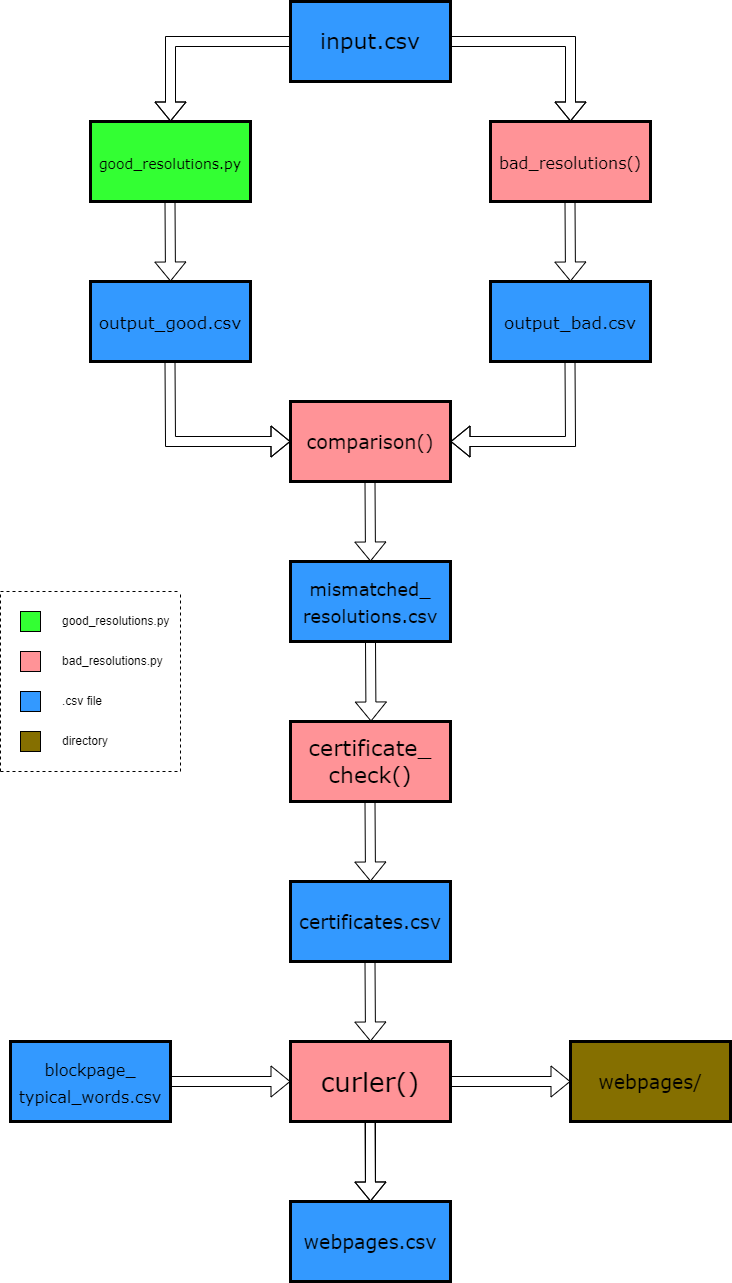

The diagram above was exported from draw.io. Its source (the exported page's mxGraphModel, read from the mxfile embedded in the PNG):
<mxGraphModel dx="1050" dy="530" grid="1" gridSize="10" guides="1" tooltips="1" connect="1" arrows="1" fold="1" page="1" pageScale="1" pageWidth="827" pageHeight="1169" math="0" shadow="0">
  <root>
    <mxCell id="0" />
    <mxCell id="1" parent="0" />
    <mxCell id="q-nN5QKxbbyHlu2mR245-1" value="input.csv" style="rounded=0;whiteSpace=wrap;html=1;fontFamily=Verdana;fontSize=22;labelBackgroundColor=none;labelBorderColor=none;textShadow=0;fillColor=#3399FF;strokeColor=default;gradientColor=none;strokeWidth=3;" parent="1" vertex="1">
      <mxGeometry x="320" y="40" width="160" height="80" as="geometry" />
    </mxCell>
    <mxCell id="q-nN5QKxbbyHlu2mR245-5" value="&lt;font style=&quot;font-size: 16px;&quot;&gt;bad_resolutions()&lt;/font&gt;" style="rounded=0;whiteSpace=wrap;html=1;fontFamily=Verdana;fontSize=22;strokeWidth=3;fillColor=#FF9397;gradientColor=none;" parent="1" vertex="1">
      <mxGeometry x="520" y="160" width="160" height="80" as="geometry" />
    </mxCell>
    <mxCell id="q-nN5QKxbbyHlu2mR245-6" value="&lt;font style=&quot;font-size: 14px;&quot;&gt;good_resolutions.py&lt;/font&gt;" style="rounded=0;whiteSpace=wrap;html=1;fontFamily=Verdana;fontSize=22;strokeWidth=3;fillColor=#33FF33;" parent="1" vertex="1">
      <mxGeometry x="120" y="160" width="160" height="80" as="geometry" />
    </mxCell>
    <mxCell id="q-nN5QKxbbyHlu2mR245-9" value="&lt;font style=&quot;font-size: 17px;&quot;&gt;output_bad.csv&lt;/font&gt;" style="rounded=0;whiteSpace=wrap;html=1;fontFamily=Verdana;fontSize=22;strokeWidth=3;fillColor=#3399FF;" parent="1" vertex="1">
      <mxGeometry x="520" y="320" width="160" height="80" as="geometry" />
    </mxCell>
    <mxCell id="q-nN5QKxbbyHlu2mR245-11" value="&lt;font style=&quot;font-size: 17px;&quot;&gt;output_good.csv&lt;/font&gt;" style="rounded=0;whiteSpace=wrap;html=1;fontFamily=Verdana;fontSize=22;strokeWidth=3;fillColor=#3399FF;" parent="1" vertex="1">
      <mxGeometry x="120" y="320" width="160" height="80" as="geometry" />
    </mxCell>
    <mxCell id="q-nN5QKxbbyHlu2mR245-14" value="&lt;font style=&quot;font-size: 19px;&quot;&gt;comparison()&lt;/font&gt;" style="rounded=0;whiteSpace=wrap;html=1;fontFamily=Verdana;fontSize=22;strokeWidth=3;fillColor=#FF9397;" parent="1" vertex="1">
      <mxGeometry x="320" y="440" width="160" height="80" as="geometry" />
    </mxCell>
    <mxCell id="q-nN5QKxbbyHlu2mR245-16" value="&lt;font style=&quot;font-size: 18px;&quot;&gt;mismatched_&lt;/font&gt;&lt;div&gt;&lt;font style=&quot;font-size: 18px;&quot;&gt;resolutions.csv&lt;/font&gt;&lt;/div&gt;" style="rounded=0;whiteSpace=wrap;html=1;fontFamily=Verdana;fontSize=22;strokeWidth=3;strokeColor=#000000;fillColor=#3399FF;" parent="1" vertex="1">
      <mxGeometry x="320" y="600" width="160" height="80" as="geometry" />
    </mxCell>
    <mxCell id="q-nN5QKxbbyHlu2mR245-21" value="&lt;font style=&quot;font-size: 22px;&quot;&gt;certificate_&lt;/font&gt;&lt;div style=&quot;&quot;&gt;&lt;font style=&quot;font-size: 22px;&quot;&gt;check()&lt;/font&gt;&lt;/div&gt;" style="rounded=0;whiteSpace=wrap;html=1;fontFamily=Verdana;fontSize=22;strokeWidth=3;fillColor=#FF9397;" parent="1" vertex="1">
      <mxGeometry x="320" y="760" width="160" height="80" as="geometry" />
    </mxCell>
    <mxCell id="q-nN5QKxbbyHlu2mR245-23" value="&lt;font style=&quot;font-size: 19px;&quot;&gt;certificates.csv&lt;/font&gt;" style="rounded=0;whiteSpace=wrap;html=1;fontFamily=Verdana;fontSize=22;strokeWidth=3;fillColor=#3399FF;" parent="1" vertex="1">
      <mxGeometry x="320" y="920" width="160" height="80" as="geometry" />
    </mxCell>
    <mxCell id="q-nN5QKxbbyHlu2mR245-25" value="&lt;font style=&quot;font-size: 26px;&quot;&gt;curler()&lt;/font&gt;" style="rounded=0;whiteSpace=wrap;html=1;fontFamily=Verdana;fontSize=22;strokeWidth=3;fillColor=#FF9397;" parent="1" vertex="1">
      <mxGeometry x="320" y="1080" width="160" height="80" as="geometry" />
    </mxCell>
    <mxCell id="q-nN5QKxbbyHlu2mR245-26" value="" style="shape=flexArrow;endArrow=classic;html=1;rounded=0;" parent="1" edge="1">
      <mxGeometry width="50" height="50" relative="1" as="geometry">
        <mxPoint x="399.5" y="1160" as="sourcePoint" />
        <mxPoint x="400" y="1240" as="targetPoint" />
      </mxGeometry>
    </mxCell>
    <mxCell id="q-nN5QKxbbyHlu2mR245-27" value="" style="shape=flexArrow;endArrow=classic;html=1;rounded=0;" parent="1" edge="1">
      <mxGeometry width="50" height="50" relative="1" as="geometry">
        <mxPoint x="399.5" y="1000" as="sourcePoint" />
        <mxPoint x="400" y="1080" as="targetPoint" />
      </mxGeometry>
    </mxCell>
    <mxCell id="q-nN5QKxbbyHlu2mR245-28" value="" style="shape=flexArrow;endArrow=classic;html=1;rounded=0;" parent="1" edge="1">
      <mxGeometry width="50" height="50" relative="1" as="geometry">
        <mxPoint x="399.5" y="840" as="sourcePoint" />
        <mxPoint x="400" y="920" as="targetPoint" />
      </mxGeometry>
    </mxCell>
    <mxCell id="q-nN5QKxbbyHlu2mR245-29" value="" style="shape=flexArrow;endArrow=classic;html=1;rounded=0;" parent="1" edge="1">
      <mxGeometry width="50" height="50" relative="1" as="geometry">
        <mxPoint x="400" y="680" as="sourcePoint" />
        <mxPoint x="400.5" y="760" as="targetPoint" />
      </mxGeometry>
    </mxCell>
    <mxCell id="q-nN5QKxbbyHlu2mR245-31" value="" style="shape=flexArrow;endArrow=classic;html=1;rounded=0;" parent="1" edge="1">
      <mxGeometry width="50" height="50" relative="1" as="geometry">
        <mxPoint x="399.5" y="520" as="sourcePoint" />
        <mxPoint x="400" y="600" as="targetPoint" />
      </mxGeometry>
    </mxCell>
    <mxCell id="q-nN5QKxbbyHlu2mR245-32" value="" style="shape=flexArrow;endArrow=classic;html=1;rounded=0;" parent="1" edge="1">
      <mxGeometry width="50" height="50" relative="1" as="geometry">
        <mxPoint x="599.5" y="240" as="sourcePoint" />
        <mxPoint x="600" y="320" as="targetPoint" />
      </mxGeometry>
    </mxCell>
    <mxCell id="q-nN5QKxbbyHlu2mR245-33" value="" style="shape=flexArrow;endArrow=classic;html=1;rounded=0;" parent="1" edge="1">
      <mxGeometry width="50" height="50" relative="1" as="geometry">
        <mxPoint x="199.5" y="240" as="sourcePoint" />
        <mxPoint x="200" y="320" as="targetPoint" />
      </mxGeometry>
    </mxCell>
    <mxCell id="q-nN5QKxbbyHlu2mR245-34" value="" style="shape=flexArrow;endArrow=classic;html=1;rounded=0;exitX=0;exitY=0.5;exitDx=0;exitDy=0;entryX=0.5;entryY=0;entryDx=0;entryDy=0;" parent="1" source="q-nN5QKxbbyHlu2mR245-1" target="q-nN5QKxbbyHlu2mR245-6" edge="1">
      <mxGeometry width="50" height="50" relative="1" as="geometry">
        <mxPoint x="380" y="240" as="sourcePoint" />
        <mxPoint x="430" y="190" as="targetPoint" />
        <Array as="points">
          <mxPoint x="200" y="80" />
        </Array>
      </mxGeometry>
    </mxCell>
    <mxCell id="q-nN5QKxbbyHlu2mR245-35" value="" style="shape=flexArrow;endArrow=classic;html=1;rounded=0;exitX=1;exitY=0.5;exitDx=0;exitDy=0;entryX=0.5;entryY=0;entryDx=0;entryDy=0;" parent="1" source="q-nN5QKxbbyHlu2mR245-1" target="q-nN5QKxbbyHlu2mR245-5" edge="1">
      <mxGeometry width="50" height="50" relative="1" as="geometry">
        <mxPoint x="550" y="90" as="sourcePoint" />
        <mxPoint x="550.5" y="170" as="targetPoint" />
        <Array as="points">
          <mxPoint x="600" y="80" />
        </Array>
      </mxGeometry>
    </mxCell>
    <mxCell id="q-nN5QKxbbyHlu2mR245-36" value="" style="shape=flexArrow;endArrow=classic;html=1;rounded=0;entryX=0;entryY=0.5;entryDx=0;entryDy=0;" parent="1" target="q-nN5QKxbbyHlu2mR245-14" edge="1">
      <mxGeometry width="50" height="50" relative="1" as="geometry">
        <mxPoint x="199.5" y="400" as="sourcePoint" />
        <mxPoint x="200" y="480" as="targetPoint" />
        <Array as="points">
          <mxPoint x="200" y="480" />
        </Array>
      </mxGeometry>
    </mxCell>
    <mxCell id="q-nN5QKxbbyHlu2mR245-37" value="" style="shape=flexArrow;endArrow=classic;html=1;rounded=0;entryX=1;entryY=0.5;entryDx=0;entryDy=0;" parent="1" target="q-nN5QKxbbyHlu2mR245-14" edge="1">
      <mxGeometry width="50" height="50" relative="1" as="geometry">
        <mxPoint x="599.5" y="400" as="sourcePoint" />
        <mxPoint x="600" y="480" as="targetPoint" />
        <Array as="points">
          <mxPoint x="600" y="480" />
        </Array>
      </mxGeometry>
    </mxCell>
    <mxCell id="q-nN5QKxbbyHlu2mR245-39" value="" style="shape=flexArrow;endArrow=classic;html=1;rounded=0;exitX=1;exitY=0.5;exitDx=0;exitDy=0;entryX=0;entryY=0.5;entryDx=0;entryDy=0;" parent="1" target="q-nN5QKxbbyHlu2mR245-25" edge="1">
      <mxGeometry width="50" height="50" relative="1" as="geometry">
        <mxPoint x="200" y="1120" as="sourcePoint" />
        <mxPoint x="440" y="1130" as="targetPoint" />
      </mxGeometry>
    </mxCell>
    <mxCell id="q-nN5QKxbbyHlu2mR245-40" value="&lt;font style=&quot;font-size: 16px;&quot;&gt;blockpage_&lt;/font&gt;&lt;div&gt;&lt;font style=&quot;font-size: 16px;&quot;&gt;typical_words.csv&lt;/font&gt;&lt;/div&gt;" style="rounded=0;whiteSpace=wrap;html=1;fontFamily=Verdana;fontSize=22;strokeWidth=3;fillColor=#3399FF;" parent="1" vertex="1">
      <mxGeometry x="40" y="1080" width="160" height="80" as="geometry" />
    </mxCell>
    <mxCell id="q-nN5QKxbbyHlu2mR245-41" value="" style="shape=flexArrow;endArrow=classic;html=1;rounded=0;exitX=0.5;exitY=1;exitDx=0;exitDy=0;" parent="1" source="q-nN5QKxbbyHlu2mR245-25" edge="1">
      <mxGeometry width="50" height="50" relative="1" as="geometry">
        <mxPoint x="380" y="1190" as="sourcePoint" />
        <mxPoint x="400" y="1240" as="targetPoint" />
      </mxGeometry>
    </mxCell>
    <mxCell id="q-nN5QKxbbyHlu2mR245-42" value="&lt;font style=&quot;font-size: 19px;&quot;&gt;webpages.csv&lt;/font&gt;" style="rounded=0;whiteSpace=wrap;html=1;fontFamily=Verdana;fontSize=22;strokeWidth=3;fillColor=#3399FF;" parent="1" vertex="1">
      <mxGeometry x="320" y="1240" width="160" height="80" as="geometry" />
    </mxCell>
    <mxCell id="q-nN5QKxbbyHlu2mR245-43" value="" style="shape=flexArrow;endArrow=classic;html=1;rounded=0;exitX=1;exitY=0.5;exitDx=0;exitDy=0;" parent="1" source="q-nN5QKxbbyHlu2mR245-25" edge="1">
      <mxGeometry width="50" height="50" relative="1" as="geometry">
        <mxPoint x="390" y="1180" as="sourcePoint" />
        <mxPoint x="600" y="1120" as="targetPoint" />
      </mxGeometry>
    </mxCell>
    <mxCell id="q-nN5QKxbbyHlu2mR245-44" value="&lt;font style=&quot;font-size: 19px;&quot;&gt;webpages/&lt;/font&gt;" style="rounded=0;whiteSpace=wrap;html=1;fontFamily=Verdana;fontSize=22;strokeWidth=3;fillColor=#856F00;" parent="1" vertex="1">
      <mxGeometry x="600" y="1080" width="160" height="80" as="geometry" />
    </mxCell>
    <mxCell id="q-nN5QKxbbyHlu2mR245-50" value="" style="rounded=0;whiteSpace=wrap;html=1;fillColor=#33FF33;" parent="1" vertex="1">
      <mxGeometry x="50" y="650" width="20" height="20" as="geometry" />
    </mxCell>
    <mxCell id="q-nN5QKxbbyHlu2mR245-51" value="" style="rounded=0;whiteSpace=wrap;html=1;fillColor=#FF9397;" parent="1" vertex="1">
      <mxGeometry x="50" y="690" width="20" height="20" as="geometry" />
    </mxCell>
    <mxCell id="q-nN5QKxbbyHlu2mR245-52" value="" style="rounded=0;whiteSpace=wrap;html=1;fillColor=#3399FF;" parent="1" vertex="1">
      <mxGeometry x="50" y="730" width="20" height="20" as="geometry" />
    </mxCell>
    <mxCell id="q-nN5QKxbbyHlu2mR245-53" value="" style="rounded=0;whiteSpace=wrap;html=1;fillColor=#856F00;" parent="1" vertex="1">
      <mxGeometry x="50" y="770" width="20" height="20" as="geometry" />
    </mxCell>
    <mxCell id="q-nN5QKxbbyHlu2mR245-54" value="good_resolutions.py" style="text;html=1;align=left;verticalAlign=middle;whiteSpace=wrap;rounded=0;" parent="1" vertex="1">
      <mxGeometry x="90" y="645" width="60" height="30" as="geometry" />
    </mxCell>
    <mxCell id="q-nN5QKxbbyHlu2mR245-67" value="bad_resolutions.py" style="text;html=1;align=left;verticalAlign=middle;whiteSpace=wrap;rounded=0;" parent="1" vertex="1">
      <mxGeometry x="90" y="685" width="60" height="30" as="geometry" />
    </mxCell>
    <mxCell id="q-nN5QKxbbyHlu2mR245-68" value=".csv file" style="text;html=1;align=left;verticalAlign=middle;whiteSpace=wrap;rounded=0;" parent="1" vertex="1">
      <mxGeometry x="90" y="725" width="60" height="30" as="geometry" />
    </mxCell>
    <mxCell id="q-nN5QKxbbyHlu2mR245-69" value="directory" style="text;html=1;align=left;verticalAlign=middle;whiteSpace=wrap;rounded=0;" parent="1" vertex="1">
      <mxGeometry x="90" y="765" width="60" height="30" as="geometry" />
    </mxCell>
    <mxCell id="q-nN5QKxbbyHlu2mR245-72" value="" style="endArrow=none;dashed=1;html=1;rounded=0;" parent="1" edge="1">
      <mxGeometry width="50" height="50" relative="1" as="geometry">
        <mxPoint x="30" y="630" as="sourcePoint" />
        <mxPoint x="210" y="630" as="targetPoint" />
      </mxGeometry>
    </mxCell>
    <mxCell id="q-nN5QKxbbyHlu2mR245-73" value="" style="endArrow=none;dashed=1;html=1;rounded=0;" parent="1" edge="1">
      <mxGeometry width="50" height="50" relative="1" as="geometry">
        <mxPoint x="210" y="810" as="sourcePoint" />
        <mxPoint x="210" y="630" as="targetPoint" />
      </mxGeometry>
    </mxCell>
    <mxCell id="q-nN5QKxbbyHlu2mR245-74" value="" style="endArrow=none;dashed=1;html=1;rounded=0;" parent="1" edge="1">
      <mxGeometry width="50" height="50" relative="1" as="geometry">
        <mxPoint x="30" y="810" as="sourcePoint" />
        <mxPoint x="30" y="630" as="targetPoint" />
      </mxGeometry>
    </mxCell>
    <mxCell id="q-nN5QKxbbyHlu2mR245-75" value="" style="endArrow=none;dashed=1;html=1;rounded=0;" parent="1" edge="1">
      <mxGeometry width="50" height="50" relative="1" as="geometry">
        <mxPoint x="30" y="810" as="sourcePoint" />
        <mxPoint x="210" y="810" as="targetPoint" />
      </mxGeometry>
    </mxCell>
  </root>
</mxGraphModel>